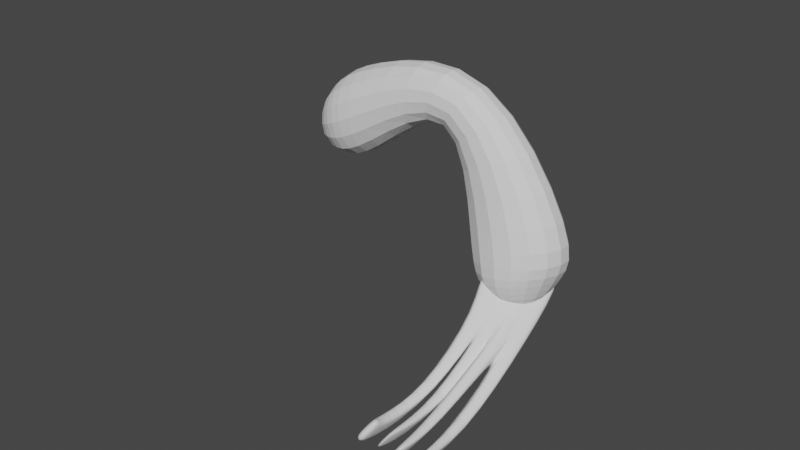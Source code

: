# Source: parts_leg_d13_goldsnake.blend  (saved by Blender 3.4.6; exported with 4.5.12 LTS)
import bpy
from mathutils import Matrix  # noqa: F401  (used for matrix-valued properties, if any)

bpy.ops.wm.read_factory_settings(use_empty=True)
scene = bpy.context.scene
scene.name = 'Scene'

# ---- collections
col_collection = bpy.data.collections.new('Collection'); scene.collection.children.link(col_collection)

# ---- world
world_world = bpy.data.worlds.new('World'); scene.world = world_world
world_world.use_nodes = True; world_world.node_tree.nodes.clear()
_N = world_world.node_tree.nodes; _L = world_world.node_tree.links
n0 = _N.new('ShaderNodeOutputWorld'); n0.name = 'World Output'; n0.location = (300, 300)
n1 = _N.new('ShaderNodeBackground'); n1.name = 'Background'; n1.location = (10, 300)
n1.inputs[0].default_value = (0.05088, 0.05088, 0.05088, 1.0)
_L.new(n1.outputs[0], n0.inputs[0])
n0.is_active_output = True
world_world.color = (0.05088, 0.05088, 0.05088)
world_world.use_sun_shadow = False
world_world.sun_shadow_jitter_overblur = 0.0

# ---- meshes
me_005 = bpy.data.meshes.new('立方体.005')
me_005.from_pydata([(-0.8647, -0.4556, -0.9813), (-0.9817, -0.4556, 0.1277), (-0.8647, 0.4556, -0.9813), (-0.9817, 0.4556, 0.1277), (0.9876, -0.5427, -1.12), (1.266, -0.5427, -0.3745), (0.9876, 0.412, -1.12), (1.266, 0.412, -0.3745), (0.0, 0.4991, 3.445), (0.05345, 0.4991, 4.766), (0.0, -0.5427, 3.445), (0.05345, -0.5427, 4.766), (1.354, 1.0, 1.829), (0.5536, -1.0, -0.07672), (0.5536, 1.0, -0.07672), (1.218, -1.0, 1.743), (-0.3859, 1.0, -0.2822), (-0.8208, -1.0, 2.131), (-0.8208, 1.0, 2.131), (-0.3859, -1.0, -0.2822), (-0.5914, 1.0, -0.8146), (-0.9527, -1.0, 1.171), (-0.9527, 1.0, 1.171), (-0.5914, -1.0, -0.8146), (1.331, 1.0, 0.5844), (0.7602, -1.305, -0.5796), (0.7602, 1.131, -0.5796), (1.195, -1.0, 0.5844)], [], [(0, 1, 3, 2), (26, 24, 7, 6), (6, 7, 5, 4), (23, 21, 1, 0), (26, 6, 4, 25), (22, 3, 1, 21), (12, 9, 11, 15), (16, 8, 10, 19), (13, 15, 11, 10), (16, 18, 9, 8), (25, 27, 15, 13), (24, 12, 15, 27), (8, 14, 13, 10), (8, 9, 12, 14), (20, 22, 18, 16), (20, 16, 19, 23), (9, 18, 17, 11), (10, 11, 17, 19), (2, 20, 23, 0), (2, 3, 22, 20), (18, 22, 21, 17), (19, 17, 21, 23), (7, 24, 27, 5), (4, 5, 27, 25), (14, 26, 25, 13), (14, 12, 24, 26)])
_uv = me_005.uv_layers.new(name='UVマップ')
_uv.uv.foreach_set('vector', [0.375, 0.0, 0.625, 0.0, 0.625, 0.25, 0.375, 0.25, 0.375, 0.4688, 0.625, 0.4688, 0.625, 0.5, 0.375, 0.5, 0.375, 0.5, 0.625, 0.5, 0.625, 0.75, 0.375, 0.75, 0.375, 0.9688, 0.625, 0.9688, 0.625, 1.0, 0.375, 1.0, 0.3438, 0.5, 0.375, 0.5, 0.375, 0.75, 0.3438, 0.75, 0.8438, 0.5, 0.875, 0.5, 0.875, 0.75, 0.8438, 0.75, 0.6875, 0.5, 0.75, 0.5, 0.75, 0.75, 0.6875, 0.75, 0.1875, 0.5, 0.25, 0.5, 0.25, 0.75, 0.1875, 0.75, 0.375, 0.8125, 0.625, 0.8125, 0.625, 0.875, 0.375, 0.875, 0.375, 0.3125, 0.625, 0.3125, 0.625, 0.375, 0.375, 0.375, 0.375, 0.7812, 0.625, 0.7812, 0.625, 0.8125, 0.375, 0.8125, 0.6562, 0.5, 0.6875, 0.5, 0.6875, 0.75, 0.6562, 0.75, 0.25, 0.5, 0.3125, 0.5, 0.3125, 0.75, 0.25, 0.75, 0.375, 0.375, 0.625, 0.375, 0.625, 0.4375, 0.375, 0.4375, 0.375, 0.2812, 0.625, 0.2812, 0.625, 0.3125, 0.375, 0.3125, 0.1562, 0.5, 0.1875, 0.5, 0.1875, 0.75, 0.1562, 0.75, 0.75, 0.5, 0.8125, 0.5, 0.8125, 0.75, 0.75, 0.75, 0.375, 0.875, 0.625, 0.875, 0.625, 0.9375, 0.375, 0.9375, 0.125, 0.5, 0.1562, 0.5, 0.1562, 0.75, 0.125, 0.75, 0.375, 0.25, 0.625, 0.25, 0.625, 0.2812, 0.375, 0.2812, 0.8125, 0.5, 0.8438, 0.5, 0.8438, 0.75, 0.8125, 0.75, 0.375, 0.9375, 0.625, 0.9375, 0.625, 0.9688, 0.375, 0.9688, 0.625, 0.5, 0.6562, 0.5, 0.6562, 0.75, 0.625, 0.75, 0.375, 0.75, 0.625, 0.75, 0.625, 0.7812, 0.375, 0.7812, 0.3125, 0.5, 0.3438, 0.5, 0.3438, 0.75, 0.3125, 0.75, 0.375, 0.4375, 0.625, 0.4375, 0.625, 0.4688, 0.375, 0.4688])
me_005.update()
me_006 = bpy.data.meshes.new('立方体.006')
me_006.from_pydata([(0.4273, -1.608, 2.237), (0.9524, -1.608, 3.143), (-1.525, 0.9828, 2.391), (-0.9995, 0.9828, 3.297), (1.088, -1.0, 0.8435), (1.613, -1.0, 1.749), (1.088, 1.0, 0.8435), (1.613, 1.0, 1.749), (-0.5314, 5.774e-08, 2.313), (-0.00622, 5.402e-08, 3.218), (1.088, 2.98e-08, 0.8435), (1.613, 2.608e-08, 1.749), (-0.7786, 0.3317, 3.279), (1.088, 0.5, 0.8435), (-1.304, 0.3317, 2.373), (1.613, 0.5, 1.749), (-0.5314, -0.5, 2.313), (1.613, -0.5, 1.749), (-0.00622, -0.5, 3.218), (1.088, -0.5, 0.8435), (0.766, -1.608, 2.821), (-1.186, 0.9828, 2.975), (1.426, 1.0, 1.428), (1.426, -1.0, 1.428), (1.426, 2.794e-08, 1.428), (-0.1926, 5.588e-08, 2.897), (1.426, 0.5, 1.428), (-0.965, 0.3317, 2.958), (-0.1926, -0.5, 2.897), (1.426, -0.5, 1.428), (4.746, -0.7163, -0.8934), (4.582, -1.082, -0.8517), (4.745, -1.156, -1.201), (5.042, -1.292, -1.837), (5.207, -0.9265, -1.878), (4.91, -0.7909, -1.243), (7.608, -1.569, -0.8388), (7.454, -1.911, -0.7998), (7.714, -2.008, -1.098), (8.185, -2.184, -1.639), (8.34, -1.842, -1.678), (7.868, -1.666, -1.137), (8.113, -1.708, -0.366), (7.958, -1.962, -0.37), (8.218, -2.058, -0.6677), (8.689, -2.234, -1.209), (8.845, -1.981, -1.205), (8.373, -1.805, -0.6637), (5.296, -0.7944, -1.887), (5.445, -0.4638, -1.925), (5.148, -0.3283, -1.289), (4.985, -0.2536, -0.9396), (4.836, -0.5842, -0.902), (4.999, -0.6589, -1.252), (8.94, -1.659, -1.281), (9.097, -1.494, -1.234), (8.625, -1.318, -0.693), (8.365, -1.221, -0.3953), (8.209, -1.386, -0.4423), (8.469, -1.483, -0.74), (6.482, -0.1103, -0.6443), (6.355, -0.4336, -0.6033), (6.518, -0.5082, -0.953), (6.815, -0.6438, -1.588), (6.942, -0.3204, -1.629), (6.645, -0.1849, -0.9939), (8.675, -0.6958, -0.3966), (8.455, -0.9113, -0.4708), (8.715, -1.008, -0.7685), (9.187, -1.184, -1.31), (9.407, -0.9687, -1.235), (8.935, -0.7927, -0.6943), (6.114, 0.7053, -1.298), (6.411, 0.5698, -1.934), (6.235, 0.1813, -1.889), (5.95, 0.7799, -0.9488), (5.775, 0.3915, -0.9045), (5.939, 0.3169, -1.254), (9.223, -0.2629, -0.7147), (9.695, -0.4389, -1.256), (9.694, -0.6226, -1.169), (8.964, -0.1661, -0.4169), (8.963, -0.3497, -0.3302), (9.222, -0.4466, -0.6279)], [], [(27, 12, 3, 21), (21, 3, 7, 22), (5, 23, 32, 31), (23, 5, 1, 20), (16, 19, 4, 0), (17, 18, 1, 5), (15, 12, 9, 11), (14, 13, 10, 8), (15, 11, 61, 60), (28, 18, 9, 25), (26, 13, 74, 77), (2, 6, 13, 14), (7, 3, 12, 15), (25, 9, 12, 27), (20, 1, 18, 28), (11, 9, 18, 17), (8, 10, 19, 16), (24, 11, 51, 50), (29, 19, 48, 53), (0, 20, 28, 16), (8, 25, 27, 14), (6, 22, 72, 73), (16, 28, 25, 8), (10, 13, 64, 63), (4, 23, 20, 0), (17, 5, 31, 30), (2, 21, 22, 6), (14, 27, 21, 2), (34, 35, 41, 40), (35, 30, 36, 41), (19, 29, 35, 34), (23, 4, 33, 32), (4, 19, 34, 33), (29, 17, 30, 35), (39, 40, 46, 45), (37, 38, 44, 43), (32, 33, 39, 38), (31, 32, 38, 37), (33, 34, 40, 39), (30, 31, 37, 36), (47, 42, 43, 44), (46, 47, 44, 45), (36, 37, 43, 42), (41, 36, 42, 47), (40, 41, 47, 46), (38, 39, 45, 44), (51, 52, 58, 57), (50, 51, 57, 56), (10, 24, 50, 49), (11, 17, 52, 51), (19, 10, 49, 48), (17, 29, 53, 52), (56, 57, 58, 59), (55, 56, 59, 54), (48, 49, 55, 54), (52, 53, 59, 58), (53, 48, 54, 59), (49, 50, 56, 55), (63, 64, 70, 69), (61, 62, 68, 67), (13, 26, 65, 64), (26, 15, 60, 65), (11, 24, 62, 61), (24, 10, 63, 62), (71, 66, 67, 68), (70, 71, 68, 69), (60, 61, 67, 66), (65, 60, 66, 71), (64, 65, 71, 70), (62, 63, 69, 68), (73, 72, 78, 79), (75, 76, 82, 81), (15, 26, 77, 76), (13, 6, 73, 74), (22, 7, 75, 72), (7, 15, 76, 75), (78, 81, 82, 83), (79, 78, 83, 80), (76, 77, 83, 82), (77, 74, 80, 83), (74, 73, 79, 80), (72, 75, 81, 78)])
_uv = me_006.uv_layers.new(name='UVマップ')
_uv.uv.foreach_set('vector', [0.5, 0.1875, 0.625, 0.1875, 0.625, 0.25, 0.5, 0.25, 0.5, 0.25, 0.625, 0.25, 0.625, 0.5, 0.5, 0.5, 0.625, 0.75, 0.5, 0.75, 0.5, 0.75, 0.625, 0.75, 0.5, 0.75, 0.625, 0.75, 0.625, 1.0, 0.5, 1.0, 0.125, 0.6875, 0.375, 0.6875, 0.375, 0.75, 0.125, 0.75, 0.625, 0.6875, 0.875, 0.6875, 0.875, 0.75, 0.625, 0.75, 0.625, 0.5625, 0.875, 0.5625, 0.875, 0.625, 0.625, 0.625, 0.125, 0.5625, 0.375, 0.5625, 0.375, 0.625, 0.125, 0.625, 0.625, 0.5625, 0.625, 0.625, 0.625, 0.625, 0.625, 0.5625, 0.5, 0.0625, 0.625, 0.0625, 0.625, 0.125, 0.5, 0.125, 0.5, 0.5625, 0.375, 0.5625, 0.375, 0.5625, 0.5, 0.5625, 0.125, 0.5, 0.375, 0.5, 0.375, 0.5625, 0.125, 0.5625, 0.625, 0.5, 0.875, 0.5, 0.875, 0.5625, 0.625, 0.5625, 0.5, 0.125, 0.625, 0.125, 0.625, 0.1875, 0.5, 0.1875, 0.5, 0.0, 0.625, 0.0, 0.625, 0.0625, 0.5, 0.0625, 0.625, 0.625, 0.875, 0.625, 0.875, 0.6875, 0.625, 0.6875, 0.125, 0.625, 0.375, 0.625, 0.375, 0.6875, 0.125, 0.6875, 0.5, 0.625, 0.625, 0.625, 0.625, 0.625, 0.5, 0.625, 0.5, 0.6875, 0.375, 0.6875, 0.375, 0.6875, 0.5, 0.6875, 0.375, 0.0, 0.5, 0.0, 0.5, 0.0625, 0.375, 0.0625, 0.375, 0.125, 0.5, 0.125, 0.5, 0.1875, 0.375, 0.1875, 0.375, 0.5, 0.5, 0.5, 0.5, 0.5, 0.375, 0.5, 0.375, 0.0625, 0.5, 0.0625, 0.5, 0.125, 0.375, 0.125, 0.375, 0.625, 0.375, 0.5625, 0.375, 0.5625, 0.375, 0.625, 0.375, 0.75, 0.5, 0.75, 0.5, 1.0, 0.375, 1.0, 0.625, 0.6875, 0.625, 0.75, 0.625, 0.75, 0.625, 0.6875, 0.375, 0.25, 0.5, 0.25, 0.5, 0.5, 0.375, 0.5, 0.375, 0.1875, 0.5, 0.1875, 0.5, 0.25, 0.375, 0.25, 0.375, 0.6875, 0.5, 0.6875, 0.5, 0.6875, 0.375, 0.6875, 0.5, 0.6875, 0.625, 0.6875, 0.625, 0.6875, 0.5, 0.6875, 0.375, 0.6875, 0.5, 0.6875, 0.5, 0.6875, 0.375, 0.6875, 0.5, 0.75, 0.375, 0.75, 0.375, 0.75, 0.5, 0.75, 0.375, 0.75, 0.375, 0.6875, 0.375, 0.6875, 0.375, 0.75, 0.5, 0.6875, 0.625, 0.6875, 0.625, 0.6875, 0.5, 0.6875, 0.375, 0.75, 0.375, 0.6875, 0.375, 0.6875, 0.375, 0.75, 0.625, 0.75, 0.5, 0.75, 0.5, 0.75, 0.625, 0.75, 0.5, 0.75, 0.375, 0.75, 0.375, 0.75, 0.5, 0.75, 0.625, 0.75, 0.5, 0.75, 0.5, 0.75, 0.625, 0.75, 0.375, 0.75, 0.375, 0.6875, 0.375, 0.6875, 0.375, 0.75, 0.625, 0.6875, 0.625, 0.75, 0.625, 0.75, 0.625, 0.6875, 0.5, 0.6875, 0.625, 0.6875, 0.625, 0.75, 0.5, 0.75, 0.375, 0.6875, 0.5, 0.6875, 0.5, 0.75, 0.375, 0.75, 0.625, 0.6875, 0.625, 0.75, 0.625, 0.75, 0.625, 0.6875, 0.5, 0.6875, 0.625, 0.6875, 0.625, 0.6875, 0.5, 0.6875, 0.375, 0.6875, 0.5, 0.6875, 0.5, 0.6875, 0.375, 0.6875, 0.5, 0.75, 0.375, 0.75, 0.375, 0.75, 0.5, 0.75, 0.625, 0.625, 0.625, 0.6875, 0.625, 0.6875, 0.625, 0.625, 0.5, 0.625, 0.625, 0.625, 0.625, 0.625, 0.5, 0.625, 0.375, 0.625, 0.5, 0.625, 0.5, 0.625, 0.375, 0.625, 0.625, 0.625, 0.625, 0.6875, 0.625, 0.6875, 0.625, 0.625, 0.375, 0.6875, 0.375, 0.625, 0.375, 0.625, 0.375, 0.6875, 0.625, 0.6875, 0.5, 0.6875, 0.5, 0.6875, 0.625, 0.6875, 0.5, 0.625, 0.625, 0.625, 0.625, 0.6875, 0.5, 0.6875, 0.375, 0.625, 0.5, 0.625, 0.5, 0.6875, 0.375, 0.6875, 0.375, 0.6875, 0.375, 0.625, 0.375, 0.625, 0.375, 0.6875, 0.625, 0.6875, 0.5, 0.6875, 0.5, 0.6875, 0.625, 0.6875, 0.5, 0.6875, 0.375, 0.6875, 0.375, 0.6875, 0.5, 0.6875, 0.375, 0.625, 0.5, 0.625, 0.5, 0.625, 0.375, 0.625, 0.375, 0.625, 0.375, 0.5625, 0.375, 0.5625, 0.375, 0.625, 0.625, 0.625, 0.5, 0.625, 0.5, 0.625, 0.625, 0.625, 0.375, 0.5625, 0.5, 0.5625, 0.5, 0.5625, 0.375, 0.5625, 0.5, 0.5625, 0.625, 0.5625, 0.625, 0.5625, 0.5, 0.5625, 0.625, 0.625, 0.5, 0.625, 0.5, 0.625, 0.625, 0.625, 0.5, 0.625, 0.375, 0.625, 0.375, 0.625, 0.5, 0.625, 0.5, 0.5625, 0.625, 0.5625, 0.625, 0.625, 0.5, 0.625, 0.375, 0.5625, 0.5, 0.5625, 0.5, 0.625, 0.375, 0.625, 0.625, 0.5625, 0.625, 0.625, 0.625, 0.625, 0.625, 0.5625, 0.5, 0.5625, 0.625, 0.5625, 0.625, 0.5625, 0.5, 0.5625, 0.375, 0.5625, 0.5, 0.5625, 0.5, 0.5625, 0.375, 0.5625, 0.5, 0.625, 0.375, 0.625, 0.375, 0.625, 0.5, 0.625, 0.375, 0.5, 0.5, 0.5, 0.5, 0.5, 0.375, 0.5, 0.625, 0.5, 0.625, 0.5625, 0.625, 0.5625, 0.625, 0.5, 0.625, 0.5625, 0.5, 0.5625, 0.5, 0.5625, 0.625, 0.5625, 0.375, 0.5625, 0.375, 0.5, 0.375, 0.5, 0.375, 0.5625, 0.5, 0.5, 0.625, 0.5, 0.625, 0.5, 0.5, 0.5, 0.625, 0.5, 0.625, 0.5625, 0.625, 0.5625, 0.625, 0.5, 0.5, 0.5, 0.625, 0.5, 0.625, 0.5625, 0.5, 0.5625, 0.375, 0.5, 0.5, 0.5, 0.5, 0.5625, 0.375, 0.5625, 0.625, 0.5625, 0.5, 0.5625, 0.5, 0.5625, 0.625, 0.5625, 0.5, 0.5625, 0.375, 0.5625, 0.375, 0.5625, 0.5, 0.5625, 0.375, 0.5625, 0.375, 0.5, 0.375, 0.5, 0.375, 0.5625, 0.5, 0.5, 0.625, 0.5, 0.625, 0.5, 0.5, 0.5])
me_006.update()

# ---- objects
ob_x = bpy.data.objects.new('立方体', me_005)
ob_001 = bpy.data.objects.new('立方体.001', me_006)

# ---- transforms, parenting, visibility, modifiers, constraints
ob_x.location = (-0.06969, 6.197e-08, 1.81)
ob_x.rotation_euler = (-3.547e-09, 0.4368, -1.598e-08)
ob_x.scale = (8.745, 2.547, 2.34)
_m = ob_x.modifiers.new('細分化', 'SUBSURF')
_m.levels = 2
ob_001.location = (6.76, -6.197e-08, -5.983)
ob_001.rotation_euler = (-0.4031, 0.1145, -1.292)
ob_001.scale = (1.437, 1.836, 1.577)
_m = ob_001.modifiers.new('細分化', 'SUBSURF')
_m.levels = 2

# ---- collection membership
col_collection.objects.link(ob_x)
col_collection.objects.link(ob_001)

# ---- scene / render settings (as saved in the file)
scene.frame_start = 1; scene.frame_end = 250; scene.frame_set(1)
scene.render.engine = 'CYCLES'
scene.cycles.sampling_pattern = 'TABULATED_SOBOL'
scene.cycles.use_light_tree = False
scene.view_settings.view_transform = 'Filmic'
bpy.context.view_layer.update()

# ---- added for rendering (the .blend has no active camera and no usable light): camera, sun
cam_auto = bpy.data.cameras.new('AutoCamera')
cam_auto.lens = 50.0
cam_auto.sensor_width = 36.0
cam_auto.clip_end = 1000.0
ob_auto_camera = bpy.data.objects.new('AutoCamera', cam_auto)
scene.collection.objects.link(ob_auto_camera)
ob_auto_camera.location = (40.2715, -50.3073, 31.886)
ob_auto_camera.rotation_euler = (1.09748, -7.21219e-08, 0.694738)
scene.camera = ob_auto_camera
light_auto_sun = bpy.data.lights.new('AutoSun', 'SUN')
light_auto_sun.energy = 3.0
light_auto_sun.angle = 0.0523599
ob_auto_sun = bpy.data.objects.new('AutoSun', light_auto_sun)
scene.collection.objects.link(ob_auto_sun)
ob_auto_sun.rotation_euler = (0.872665, 0.174533, 0.523599)
bpy.context.view_layer.update()

